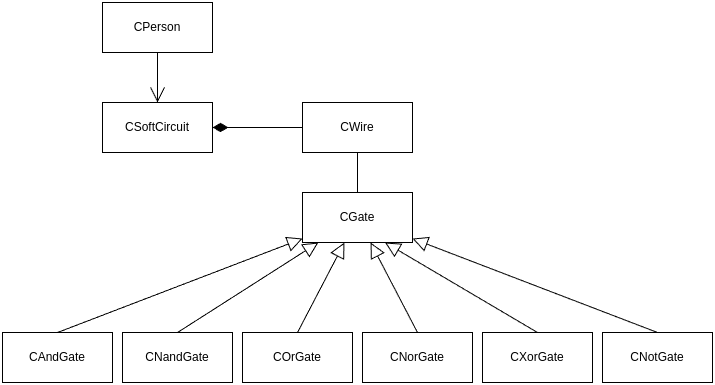

The diagram above was exported from draw.io. Its source (the exported page's mxGraphModel, read from the mxfile embedded in the PNG):
<mxGraphModel dx="264" dy="1843" grid="1" gridSize="10" guides="1" tooltips="1" connect="1" arrows="1" fold="1" page="1" pageScale="1" pageWidth="827" pageHeight="1169" math="0" shadow="0">
  <root>
    <mxCell id="0" />
    <mxCell id="1" parent="0" />
    <mxCell id="K2srN0MZj4Js63aSX-ED-62" value="CPerson" style="html=1;whiteSpace=wrap;" vertex="1" parent="1">
      <mxGeometry x="1160" y="-280" width="110" height="50" as="geometry" />
    </mxCell>
    <mxCell id="K2srN0MZj4Js63aSX-ED-80" style="rounded=0;orthogonalLoop=1;jettySize=auto;html=1;exitX=0.5;exitY=0;exitDx=0;exitDy=0;endArrow=none;endFill=0;endSize=13;startArrow=open;startFill=0;sourcePerimeterSpacing=1;startSize=13;" edge="1" parent="1" source="K2srN0MZj4Js63aSX-ED-63" target="K2srN0MZj4Js63aSX-ED-62">
      <mxGeometry relative="1" as="geometry" />
    </mxCell>
    <mxCell id="K2srN0MZj4Js63aSX-ED-63" value="CSoftCircuit" style="html=1;whiteSpace=wrap;" vertex="1" parent="1">
      <mxGeometry x="1160" y="-180" width="110" height="50" as="geometry" />
    </mxCell>
    <mxCell id="K2srN0MZj4Js63aSX-ED-78" style="edgeStyle=orthogonalEdgeStyle;rounded=0;orthogonalLoop=1;jettySize=auto;html=1;exitX=0.5;exitY=1;exitDx=0;exitDy=0;endArrow=none;endFill=0;" edge="1" parent="1" source="K2srN0MZj4Js63aSX-ED-64" target="K2srN0MZj4Js63aSX-ED-65">
      <mxGeometry relative="1" as="geometry" />
    </mxCell>
    <mxCell id="K2srN0MZj4Js63aSX-ED-79" style="edgeStyle=orthogonalEdgeStyle;rounded=0;orthogonalLoop=1;jettySize=auto;html=1;exitX=0;exitY=0.5;exitDx=0;exitDy=0;endArrow=diamondThin;endFill=1;endSize=13;" edge="1" parent="1" source="K2srN0MZj4Js63aSX-ED-64" target="K2srN0MZj4Js63aSX-ED-63">
      <mxGeometry relative="1" as="geometry" />
    </mxCell>
    <mxCell id="K2srN0MZj4Js63aSX-ED-64" value="CWire" style="html=1;whiteSpace=wrap;" vertex="1" parent="1">
      <mxGeometry x="1360" y="-180" width="110" height="50" as="geometry" />
    </mxCell>
    <mxCell id="K2srN0MZj4Js63aSX-ED-65" value="CGate" style="html=1;whiteSpace=wrap;" vertex="1" parent="1">
      <mxGeometry x="1360" y="-90" width="110" height="50" as="geometry" />
    </mxCell>
    <mxCell id="K2srN0MZj4Js63aSX-ED-77" style="rounded=0;orthogonalLoop=1;jettySize=auto;html=1;exitX=0.5;exitY=0;exitDx=0;exitDy=0;endSize=13;endArrow=block;endFill=0;" edge="1" parent="1" source="K2srN0MZj4Js63aSX-ED-66" target="K2srN0MZj4Js63aSX-ED-65">
      <mxGeometry relative="1" as="geometry" />
    </mxCell>
    <mxCell id="K2srN0MZj4Js63aSX-ED-66" value="CAndGate" style="html=1;whiteSpace=wrap;" vertex="1" parent="1">
      <mxGeometry x="1060" y="50" width="110" height="50" as="geometry" />
    </mxCell>
    <mxCell id="K2srN0MZj4Js63aSX-ED-76" style="rounded=0;orthogonalLoop=1;jettySize=auto;html=1;exitX=0.5;exitY=0;exitDx=0;exitDy=0;endArrow=block;endFill=0;endSize=13;" edge="1" parent="1" source="K2srN0MZj4Js63aSX-ED-67" target="K2srN0MZj4Js63aSX-ED-65">
      <mxGeometry relative="1" as="geometry" />
    </mxCell>
    <mxCell id="K2srN0MZj4Js63aSX-ED-67" value="CNandGate" style="html=1;whiteSpace=wrap;" vertex="1" parent="1">
      <mxGeometry x="1180" y="50" width="110" height="50" as="geometry" />
    </mxCell>
    <mxCell id="K2srN0MZj4Js63aSX-ED-72" style="rounded=0;orthogonalLoop=1;jettySize=auto;html=1;exitX=0.5;exitY=0;exitDx=0;exitDy=0;endArrow=block;endFill=0;endSize=13;" edge="1" parent="1" source="K2srN0MZj4Js63aSX-ED-68" target="K2srN0MZj4Js63aSX-ED-65">
      <mxGeometry relative="1" as="geometry" />
    </mxCell>
    <mxCell id="K2srN0MZj4Js63aSX-ED-68" value="CNotGate" style="html=1;whiteSpace=wrap;" vertex="1" parent="1">
      <mxGeometry x="1660" y="50" width="110" height="50" as="geometry" />
    </mxCell>
    <mxCell id="K2srN0MZj4Js63aSX-ED-75" style="rounded=0;orthogonalLoop=1;jettySize=auto;html=1;exitX=0.5;exitY=0;exitDx=0;exitDy=0;endSize=13;endArrow=block;endFill=0;" edge="1" parent="1" source="K2srN0MZj4Js63aSX-ED-69" target="K2srN0MZj4Js63aSX-ED-65">
      <mxGeometry relative="1" as="geometry" />
    </mxCell>
    <mxCell id="K2srN0MZj4Js63aSX-ED-69" value="COrGate" style="html=1;whiteSpace=wrap;" vertex="1" parent="1">
      <mxGeometry x="1300" y="50" width="110" height="50" as="geometry" />
    </mxCell>
    <mxCell id="K2srN0MZj4Js63aSX-ED-74" style="rounded=0;orthogonalLoop=1;jettySize=auto;html=1;exitX=0.5;exitY=0;exitDx=0;exitDy=0;endArrow=block;endFill=0;endSize=13;" edge="1" parent="1" source="K2srN0MZj4Js63aSX-ED-70" target="K2srN0MZj4Js63aSX-ED-65">
      <mxGeometry relative="1" as="geometry" />
    </mxCell>
    <mxCell id="K2srN0MZj4Js63aSX-ED-70" value="CNorGate" style="html=1;whiteSpace=wrap;" vertex="1" parent="1">
      <mxGeometry x="1420" y="50" width="110" height="50" as="geometry" />
    </mxCell>
    <mxCell id="K2srN0MZj4Js63aSX-ED-73" style="rounded=0;orthogonalLoop=1;jettySize=auto;html=1;exitX=0.5;exitY=0;exitDx=0;exitDy=0;entryX=0.75;entryY=1;entryDx=0;entryDy=0;endArrow=block;endFill=0;endSize=13;" edge="1" parent="1" source="K2srN0MZj4Js63aSX-ED-71" target="K2srN0MZj4Js63aSX-ED-65">
      <mxGeometry relative="1" as="geometry" />
    </mxCell>
    <mxCell id="K2srN0MZj4Js63aSX-ED-71" value="CXorGate" style="html=1;whiteSpace=wrap;" vertex="1" parent="1">
      <mxGeometry x="1540" y="50" width="110" height="50" as="geometry" />
    </mxCell>
  </root>
</mxGraphModel>